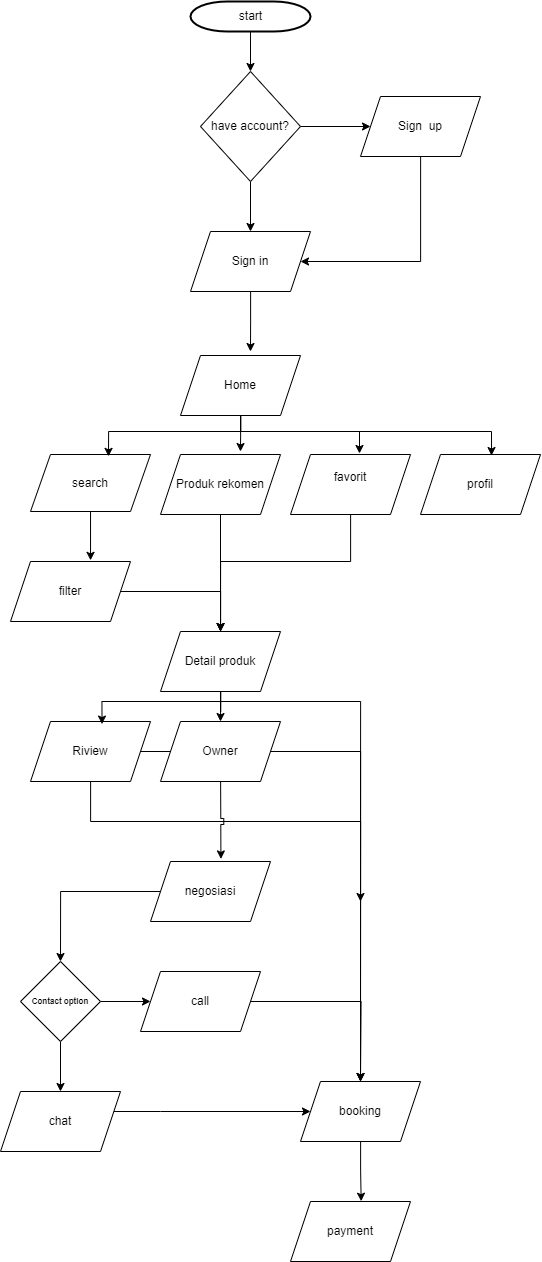

The diagram above was exported from draw.io. Its source (the exported page's mxGraphModel, read from the mxfile embedded in the PNG):
<mxGraphModel dx="3187" dy="1858" grid="1" gridSize="10" guides="1" tooltips="1" connect="1" arrows="1" fold="1" page="1" pageScale="1" pageWidth="1169" pageHeight="827" background="none" math="0" shadow="0">
  <root>
    <mxCell id="0" />
    <mxCell id="1" parent="0" />
    <mxCell id="45" value="" style="edgeStyle=elbowEdgeStyle;elbow=horizontal;exitX=1;exitY=0.5;exitPerimeter=0;entryX=0.905;entryY=0.5;entryPerimeter=0;fontStyle=1;strokeColor=#003366;strokeWidth=1;html=1;" parent="1" target="34" edge="1">
      <mxGeometry width="100" height="100" as="geometry">
        <mxPoint x="380.5" y="1119.2500000000005" as="sourcePoint" />
        <mxPoint x="100" as="targetPoint" />
        <Array as="points">
          <mxPoint x="950" y="1320" />
        </Array>
      </mxGeometry>
    </mxCell>
    <mxCell id="HgfzSZ_9fj-XRHkfsXQX-61" style="edgeStyle=orthogonalEdgeStyle;rounded=0;orthogonalLoop=1;jettySize=auto;html=1;entryX=0.5;entryY=0;entryDx=0;entryDy=0;" edge="1" parent="1" source="HgfzSZ_9fj-XRHkfsXQX-63" target="HgfzSZ_9fj-XRHkfsXQX-64">
      <mxGeometry relative="1" as="geometry" />
    </mxCell>
    <mxCell id="HgfzSZ_9fj-XRHkfsXQX-62" style="edgeStyle=orthogonalEdgeStyle;rounded=0;orthogonalLoop=1;jettySize=auto;html=1;entryX=0;entryY=0.5;entryDx=0;entryDy=0;" edge="1" parent="1" source="HgfzSZ_9fj-XRHkfsXQX-63" target="HgfzSZ_9fj-XRHkfsXQX-65">
      <mxGeometry relative="1" as="geometry" />
    </mxCell>
    <mxCell id="HgfzSZ_9fj-XRHkfsXQX-63" value="have account?" style="rhombus;whiteSpace=wrap;html=1;" vertex="1" parent="1">
      <mxGeometry x="840" y="90" width="100" height="110" as="geometry" />
    </mxCell>
    <mxCell id="HgfzSZ_9fj-XRHkfsXQX-67" style="edgeStyle=orthogonalEdgeStyle;rounded=0;orthogonalLoop=1;jettySize=auto;html=1;" edge="1" parent="1" source="HgfzSZ_9fj-XRHkfsXQX-64">
      <mxGeometry relative="1" as="geometry">
        <mxPoint x="890" y="370" as="targetPoint" />
      </mxGeometry>
    </mxCell>
    <mxCell id="HgfzSZ_9fj-XRHkfsXQX-64" value="Sign in" style="shape=parallelogram;perimeter=parallelogramPerimeter;whiteSpace=wrap;html=1;fixedSize=1;" vertex="1" parent="1">
      <mxGeometry x="830" y="250" width="120" height="60" as="geometry" />
    </mxCell>
    <mxCell id="HgfzSZ_9fj-XRHkfsXQX-70" style="edgeStyle=orthogonalEdgeStyle;rounded=0;orthogonalLoop=1;jettySize=auto;html=1;entryX=1;entryY=0.5;entryDx=0;entryDy=0;" edge="1" parent="1" source="HgfzSZ_9fj-XRHkfsXQX-65" target="HgfzSZ_9fj-XRHkfsXQX-64">
      <mxGeometry relative="1" as="geometry">
        <Array as="points">
          <mxPoint x="1060" y="280" />
        </Array>
      </mxGeometry>
    </mxCell>
    <mxCell id="HgfzSZ_9fj-XRHkfsXQX-65" value="Sign&amp;nbsp; up" style="shape=parallelogram;perimeter=parallelogramPerimeter;whiteSpace=wrap;html=1;fixedSize=1;" vertex="1" parent="1">
      <mxGeometry x="1000" y="115" width="120" height="60" as="geometry" />
    </mxCell>
    <mxCell id="HgfzSZ_9fj-XRHkfsXQX-79" style="edgeStyle=orthogonalEdgeStyle;rounded=0;orthogonalLoop=1;jettySize=auto;html=1;" edge="1" parent="1" source="HgfzSZ_9fj-XRHkfsXQX-66">
      <mxGeometry relative="1" as="geometry">
        <mxPoint x="880" y="470" as="targetPoint" />
      </mxGeometry>
    </mxCell>
    <mxCell id="HgfzSZ_9fj-XRHkfsXQX-66" value="Home" style="shape=parallelogram;perimeter=parallelogramPerimeter;whiteSpace=wrap;html=1;fixedSize=1;" vertex="1" parent="1">
      <mxGeometry x="820" y="374" width="120" height="60" as="geometry" />
    </mxCell>
    <mxCell id="HgfzSZ_9fj-XRHkfsXQX-69" style="edgeStyle=orthogonalEdgeStyle;rounded=0;orthogonalLoop=1;jettySize=auto;html=1;entryX=0.5;entryY=0;entryDx=0;entryDy=0;" edge="1" parent="1" source="HgfzSZ_9fj-XRHkfsXQX-68" target="HgfzSZ_9fj-XRHkfsXQX-63">
      <mxGeometry relative="1" as="geometry" />
    </mxCell>
    <mxCell id="HgfzSZ_9fj-XRHkfsXQX-68" value="start" style="shape=mxgraph.flowchart.terminator;strokeWidth=2;gradientColor=none;gradientDirection=north;fontStyle=0;html=1;" vertex="1" parent="1">
      <mxGeometry x="830" y="20" width="120" height="30" as="geometry" />
    </mxCell>
    <mxCell id="HgfzSZ_9fj-XRHkfsXQX-74" value="search" style="shape=parallelogram;perimeter=parallelogramPerimeter;whiteSpace=wrap;html=1;fixedSize=1;" vertex="1" parent="1">
      <mxGeometry x="670" y="473" width="120" height="57" as="geometry" />
    </mxCell>
    <mxCell id="HgfzSZ_9fj-XRHkfsXQX-89" style="edgeStyle=orthogonalEdgeStyle;rounded=0;orthogonalLoop=1;jettySize=auto;html=1;entryX=0.5;entryY=0;entryDx=0;entryDy=0;" edge="1" parent="1" source="HgfzSZ_9fj-XRHkfsXQX-75" target="HgfzSZ_9fj-XRHkfsXQX-85">
      <mxGeometry relative="1" as="geometry" />
    </mxCell>
    <mxCell id="HgfzSZ_9fj-XRHkfsXQX-75" value="Produk rekomen" style="shape=parallelogram;perimeter=parallelogramPerimeter;whiteSpace=wrap;html=1;fixedSize=1;" vertex="1" parent="1">
      <mxGeometry x="800" y="473" width="120" height="60" as="geometry" />
    </mxCell>
    <mxCell id="HgfzSZ_9fj-XRHkfsXQX-90" style="edgeStyle=orthogonalEdgeStyle;rounded=0;orthogonalLoop=1;jettySize=auto;html=1;" edge="1" parent="1" source="HgfzSZ_9fj-XRHkfsXQX-76">
      <mxGeometry relative="1" as="geometry">
        <mxPoint x="860" y="650" as="targetPoint" />
        <Array as="points">
          <mxPoint x="990" y="580" />
          <mxPoint x="860" y="580" />
        </Array>
      </mxGeometry>
    </mxCell>
    <mxCell id="HgfzSZ_9fj-XRHkfsXQX-76" value="favorit&lt;div&gt;&lt;br&gt;&lt;/div&gt;" style="shape=parallelogram;perimeter=parallelogramPerimeter;whiteSpace=wrap;html=1;fixedSize=1;" vertex="1" parent="1">
      <mxGeometry x="930" y="473" width="120" height="60" as="geometry" />
    </mxCell>
    <mxCell id="HgfzSZ_9fj-XRHkfsXQX-77" value="&lt;div&gt;profil&lt;/div&gt;" style="shape=parallelogram;perimeter=parallelogramPerimeter;whiteSpace=wrap;html=1;fixedSize=1;" vertex="1" parent="1">
      <mxGeometry x="1060" y="473" width="120" height="60" as="geometry" />
    </mxCell>
    <mxCell id="HgfzSZ_9fj-XRHkfsXQX-78" style="edgeStyle=orthogonalEdgeStyle;rounded=0;orthogonalLoop=1;jettySize=auto;html=1;entryX=0.65;entryY=0.033;entryDx=0;entryDy=0;entryPerimeter=0;" edge="1" parent="1" source="HgfzSZ_9fj-XRHkfsXQX-66" target="HgfzSZ_9fj-XRHkfsXQX-74">
      <mxGeometry relative="1" as="geometry">
        <Array as="points">
          <mxPoint x="880" y="450" />
          <mxPoint x="748" y="450" />
        </Array>
      </mxGeometry>
    </mxCell>
    <mxCell id="HgfzSZ_9fj-XRHkfsXQX-80" style="edgeStyle=orthogonalEdgeStyle;rounded=0;orthogonalLoop=1;jettySize=auto;html=1;entryX=0.575;entryY=-0.017;entryDx=0;entryDy=0;entryPerimeter=0;" edge="1" parent="1" source="HgfzSZ_9fj-XRHkfsXQX-66" target="HgfzSZ_9fj-XRHkfsXQX-76">
      <mxGeometry relative="1" as="geometry">
        <Array as="points">
          <mxPoint x="880" y="450" />
          <mxPoint x="999" y="450" />
        </Array>
      </mxGeometry>
    </mxCell>
    <mxCell id="HgfzSZ_9fj-XRHkfsXQX-81" style="edgeStyle=orthogonalEdgeStyle;rounded=0;orthogonalLoop=1;jettySize=auto;html=1;entryX=0.592;entryY=0.017;entryDx=0;entryDy=0;entryPerimeter=0;" edge="1" parent="1" source="HgfzSZ_9fj-XRHkfsXQX-66" target="HgfzSZ_9fj-XRHkfsXQX-77">
      <mxGeometry relative="1" as="geometry">
        <Array as="points">
          <mxPoint x="880" y="450" />
          <mxPoint x="1131" y="450" />
        </Array>
      </mxGeometry>
    </mxCell>
    <mxCell id="HgfzSZ_9fj-XRHkfsXQX-86" style="edgeStyle=orthogonalEdgeStyle;rounded=0;orthogonalLoop=1;jettySize=auto;html=1;" edge="1" parent="1" source="HgfzSZ_9fj-XRHkfsXQX-83" target="HgfzSZ_9fj-XRHkfsXQX-85">
      <mxGeometry relative="1" as="geometry" />
    </mxCell>
    <mxCell id="HgfzSZ_9fj-XRHkfsXQX-83" value="filter" style="shape=parallelogram;perimeter=parallelogramPerimeter;whiteSpace=wrap;html=1;fixedSize=1;" vertex="1" parent="1">
      <mxGeometry x="650" y="580" width="120" height="60" as="geometry" />
    </mxCell>
    <mxCell id="HgfzSZ_9fj-XRHkfsXQX-84" style="edgeStyle=orthogonalEdgeStyle;rounded=0;orthogonalLoop=1;jettySize=auto;html=1;entryX=0.667;entryY=-0.019;entryDx=0;entryDy=0;entryPerimeter=0;" edge="1" parent="1" source="HgfzSZ_9fj-XRHkfsXQX-74" target="HgfzSZ_9fj-XRHkfsXQX-83">
      <mxGeometry relative="1" as="geometry" />
    </mxCell>
    <mxCell id="HgfzSZ_9fj-XRHkfsXQX-95" style="edgeStyle=orthogonalEdgeStyle;rounded=0;orthogonalLoop=1;jettySize=auto;html=1;entryX=0.5;entryY=0;entryDx=0;entryDy=0;" edge="1" parent="1" source="HgfzSZ_9fj-XRHkfsXQX-85" target="HgfzSZ_9fj-XRHkfsXQX-92">
      <mxGeometry relative="1" as="geometry" />
    </mxCell>
    <mxCell id="HgfzSZ_9fj-XRHkfsXQX-104" style="edgeStyle=orthogonalEdgeStyle;rounded=0;orthogonalLoop=1;jettySize=auto;html=1;" edge="1" parent="1" source="HgfzSZ_9fj-XRHkfsXQX-85">
      <mxGeometry relative="1" as="geometry">
        <mxPoint x="1000" y="920" as="targetPoint" />
        <Array as="points">
          <mxPoint x="860" y="720" />
          <mxPoint x="1000" y="720" />
        </Array>
      </mxGeometry>
    </mxCell>
    <mxCell id="HgfzSZ_9fj-XRHkfsXQX-85" value="Detail produk" style="shape=parallelogram;perimeter=parallelogramPerimeter;whiteSpace=wrap;html=1;fixedSize=1;" vertex="1" parent="1">
      <mxGeometry x="800" y="650" width="120" height="60" as="geometry" />
    </mxCell>
    <mxCell id="HgfzSZ_9fj-XRHkfsXQX-103" style="edgeStyle=orthogonalEdgeStyle;rounded=0;orthogonalLoop=1;jettySize=auto;html=1;entryX=0.5;entryY=0;entryDx=0;entryDy=0;" edge="1" parent="1" source="HgfzSZ_9fj-XRHkfsXQX-91" target="HgfzSZ_9fj-XRHkfsXQX-93">
      <mxGeometry relative="1" as="geometry" />
    </mxCell>
    <mxCell id="HgfzSZ_9fj-XRHkfsXQX-105" style="edgeStyle=orthogonalEdgeStyle;rounded=0;orthogonalLoop=1;jettySize=auto;html=1;entryX=0.5;entryY=0;entryDx=0;entryDy=0;" edge="1" parent="1" source="HgfzSZ_9fj-XRHkfsXQX-91" target="HgfzSZ_9fj-XRHkfsXQX-93">
      <mxGeometry relative="1" as="geometry">
        <Array as="points">
          <mxPoint x="730" y="840" />
          <mxPoint x="1000" y="840" />
        </Array>
      </mxGeometry>
    </mxCell>
    <mxCell id="HgfzSZ_9fj-XRHkfsXQX-91" value="Riview" style="shape=parallelogram;perimeter=parallelogramPerimeter;whiteSpace=wrap;html=1;fixedSize=1;" vertex="1" parent="1">
      <mxGeometry x="670" y="740" width="120" height="60" as="geometry" />
    </mxCell>
    <mxCell id="HgfzSZ_9fj-XRHkfsXQX-92" value="Owner" style="shape=parallelogram;perimeter=parallelogramPerimeter;whiteSpace=wrap;html=1;fixedSize=1;" vertex="1" parent="1">
      <mxGeometry x="800" y="740" width="120" height="60" as="geometry" />
    </mxCell>
    <mxCell id="HgfzSZ_9fj-XRHkfsXQX-93" value="booking" style="shape=parallelogram;perimeter=parallelogramPerimeter;whiteSpace=wrap;html=1;fixedSize=1;" vertex="1" parent="1">
      <mxGeometry x="940" y="1100" width="120" height="60" as="geometry" />
    </mxCell>
    <mxCell id="HgfzSZ_9fj-XRHkfsXQX-94" style="edgeStyle=orthogonalEdgeStyle;rounded=0;orthogonalLoop=1;jettySize=auto;html=1;entryX=0.596;entryY=0.043;entryDx=0;entryDy=0;entryPerimeter=0;" edge="1" parent="1" source="HgfzSZ_9fj-XRHkfsXQX-85" target="HgfzSZ_9fj-XRHkfsXQX-91">
      <mxGeometry relative="1" as="geometry">
        <Array as="points">
          <mxPoint x="860" y="720" />
          <mxPoint x="742" y="720" />
        </Array>
      </mxGeometry>
    </mxCell>
    <mxCell id="HgfzSZ_9fj-XRHkfsXQX-97" value="payment" style="shape=parallelogram;perimeter=parallelogramPerimeter;whiteSpace=wrap;html=1;fixedSize=1;" vertex="1" parent="1">
      <mxGeometry x="930" y="1220" width="120" height="60" as="geometry" />
    </mxCell>
    <mxCell id="HgfzSZ_9fj-XRHkfsXQX-98" style="edgeStyle=orthogonalEdgeStyle;rounded=0;orthogonalLoop=1;jettySize=auto;html=1;entryX=0.589;entryY=-0.005;entryDx=0;entryDy=0;entryPerimeter=0;" edge="1" parent="1" source="HgfzSZ_9fj-XRHkfsXQX-93" target="HgfzSZ_9fj-XRHkfsXQX-97">
      <mxGeometry relative="1" as="geometry" />
    </mxCell>
    <mxCell id="HgfzSZ_9fj-XRHkfsXQX-108" style="edgeStyle=orthogonalEdgeStyle;rounded=0;orthogonalLoop=1;jettySize=auto;html=1;entryX=0.5;entryY=0;entryDx=0;entryDy=0;" edge="1" parent="1" source="HgfzSZ_9fj-XRHkfsXQX-100" target="HgfzSZ_9fj-XRHkfsXQX-107">
      <mxGeometry relative="1" as="geometry" />
    </mxCell>
    <mxCell id="HgfzSZ_9fj-XRHkfsXQX-100" value="negosiasi" style="shape=parallelogram;perimeter=parallelogramPerimeter;whiteSpace=wrap;html=1;fixedSize=1;" vertex="1" parent="1">
      <mxGeometry x="790" y="880" width="120" height="60" as="geometry" />
    </mxCell>
    <mxCell id="HgfzSZ_9fj-XRHkfsXQX-102" style="edgeStyle=orthogonalEdgeStyle;rounded=0;orthogonalLoop=1;jettySize=auto;html=1;entryX=0.587;entryY=-0.043;entryDx=0;entryDy=0;entryPerimeter=0;jumpStyle=sharp;" edge="1" parent="1" source="HgfzSZ_9fj-XRHkfsXQX-92" target="HgfzSZ_9fj-XRHkfsXQX-100">
      <mxGeometry relative="1" as="geometry" />
    </mxCell>
    <mxCell id="HgfzSZ_9fj-XRHkfsXQX-111" style="edgeStyle=orthogonalEdgeStyle;rounded=0;orthogonalLoop=1;jettySize=auto;html=1;" edge="1" parent="1" source="HgfzSZ_9fj-XRHkfsXQX-107" target="HgfzSZ_9fj-XRHkfsXQX-109">
      <mxGeometry relative="1" as="geometry" />
    </mxCell>
    <mxCell id="HgfzSZ_9fj-XRHkfsXQX-113" style="edgeStyle=orthogonalEdgeStyle;rounded=0;orthogonalLoop=1;jettySize=auto;html=1;entryX=0.5;entryY=0;entryDx=0;entryDy=0;" edge="1" parent="1" source="HgfzSZ_9fj-XRHkfsXQX-107" target="HgfzSZ_9fj-XRHkfsXQX-110">
      <mxGeometry relative="1" as="geometry" />
    </mxCell>
    <mxCell id="HgfzSZ_9fj-XRHkfsXQX-107" value="&lt;h6&gt;Contact option&lt;/h6&gt;" style="rhombus;whiteSpace=wrap;html=1;" vertex="1" parent="1">
      <mxGeometry x="660" y="980" width="80" height="80" as="geometry" />
    </mxCell>
    <mxCell id="HgfzSZ_9fj-XRHkfsXQX-112" style="edgeStyle=orthogonalEdgeStyle;rounded=0;orthogonalLoop=1;jettySize=auto;html=1;" edge="1" parent="1" source="HgfzSZ_9fj-XRHkfsXQX-109">
      <mxGeometry relative="1" as="geometry">
        <mxPoint x="1000" y="1100" as="targetPoint" />
      </mxGeometry>
    </mxCell>
    <mxCell id="HgfzSZ_9fj-XRHkfsXQX-109" value="call" style="shape=parallelogram;perimeter=parallelogramPerimeter;whiteSpace=wrap;html=1;fixedSize=1;" vertex="1" parent="1">
      <mxGeometry x="780" y="990" width="120" height="60" as="geometry" />
    </mxCell>
    <mxCell id="HgfzSZ_9fj-XRHkfsXQX-116" style="edgeStyle=orthogonalEdgeStyle;rounded=0;orthogonalLoop=1;jettySize=auto;html=1;" edge="1" parent="1" source="HgfzSZ_9fj-XRHkfsXQX-110" target="HgfzSZ_9fj-XRHkfsXQX-93">
      <mxGeometry relative="1" as="geometry">
        <Array as="points">
          <mxPoint x="800" y="1130" />
          <mxPoint x="800" y="1130" />
        </Array>
      </mxGeometry>
    </mxCell>
    <mxCell id="HgfzSZ_9fj-XRHkfsXQX-110" value="chat" style="shape=parallelogram;perimeter=parallelogramPerimeter;whiteSpace=wrap;html=1;fixedSize=1;" vertex="1" parent="1">
      <mxGeometry x="640" y="1110" width="120" height="60" as="geometry" />
    </mxCell>
  </root>
</mxGraphModel>